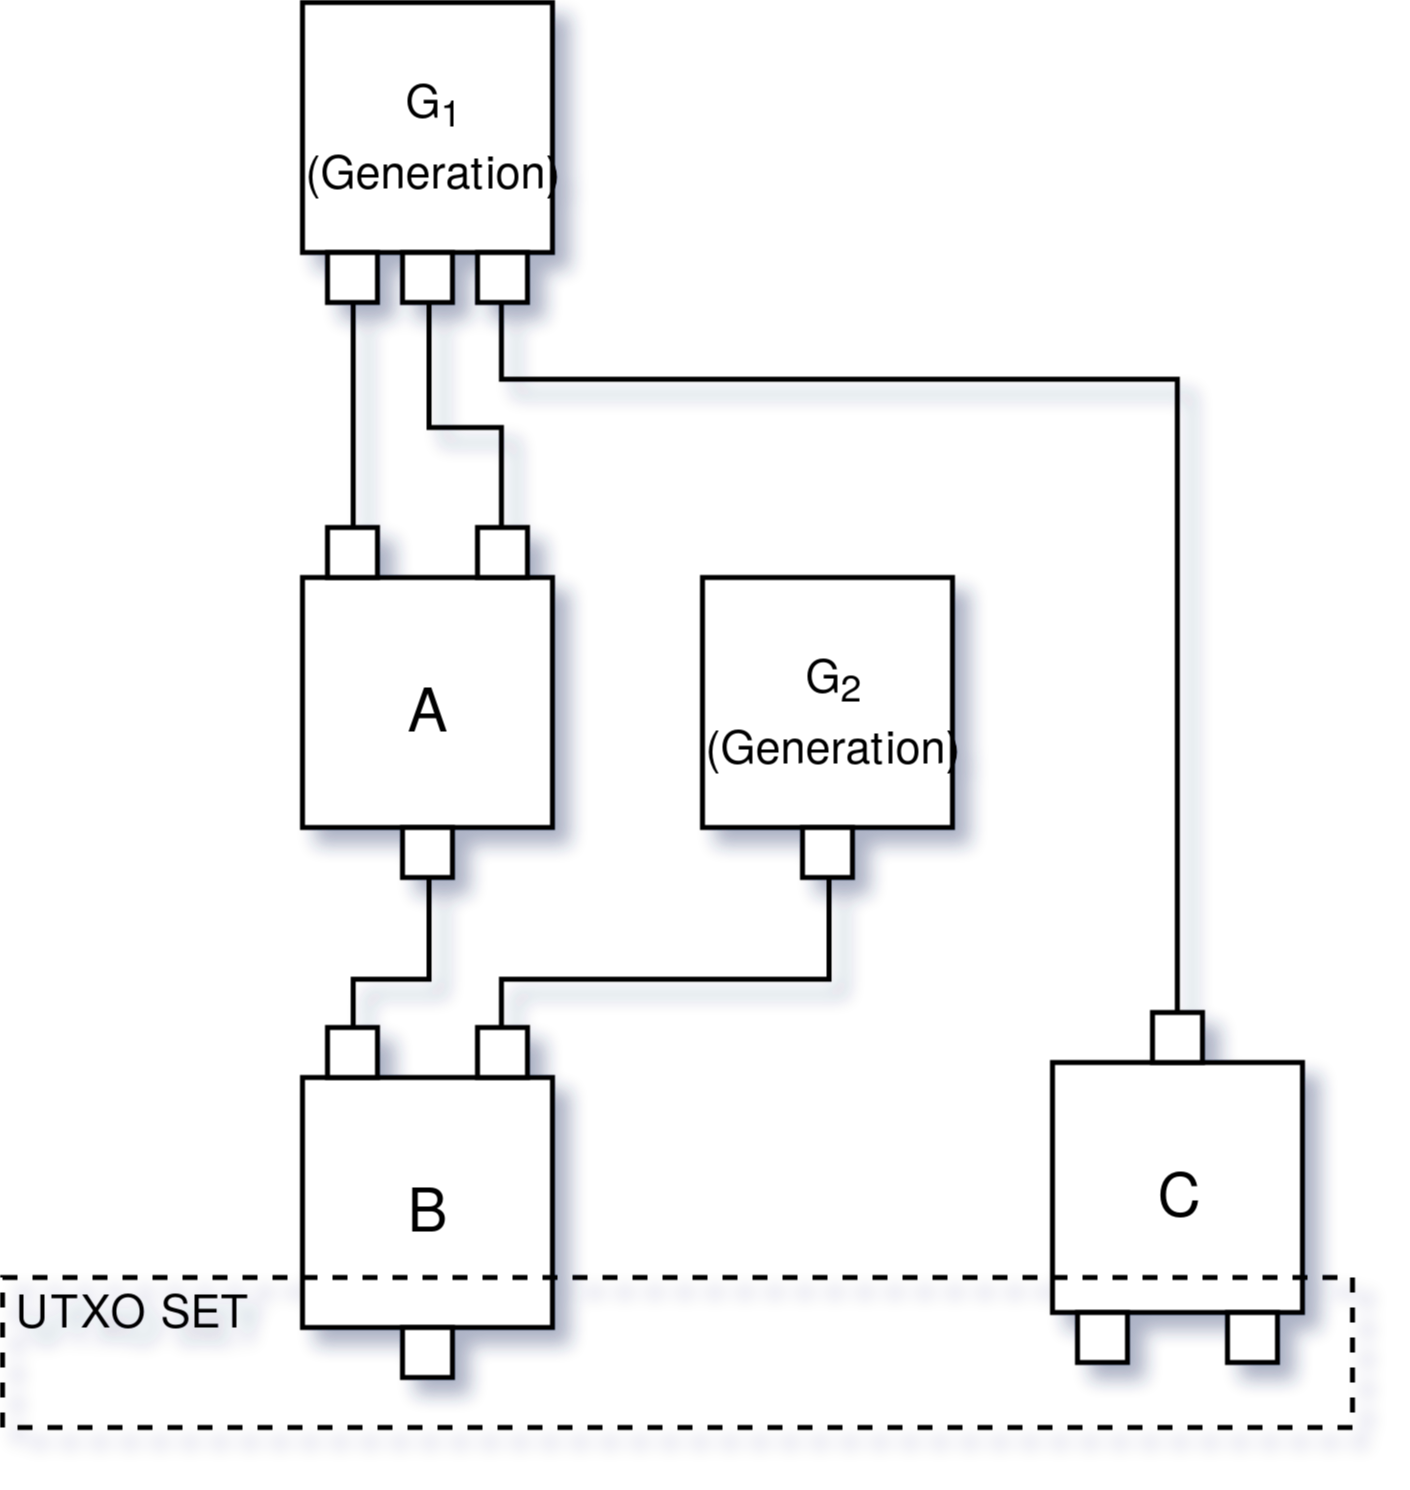

The diagram above was exported from draw.io. Its source (the exported page's mxGraphModel, read from the mxfile embedded in the PNG):
<mxGraphModel dx="374" dy="600" grid="1" gridSize="10" guides="1" tooltips="1" connect="1" arrows="1" fold="1" page="1" pageScale="1" pageWidth="827" pageHeight="1169" math="0" shadow="0">
  <root>
    <mxCell id="0" />
    <mxCell id="1" parent="0" />
    <mxCell id="2" value="A" style="rounded=0;whiteSpace=wrap;html=1;" vertex="1" parent="1">
      <mxGeometry x="100" y="310" width="50" height="50" as="geometry" />
    </mxCell>
    <mxCell id="3" style="edgeStyle=orthogonalEdgeStyle;rounded=0;orthogonalLoop=1;jettySize=auto;html=1;exitX=0.5;exitY=0;exitDx=0;exitDy=0;endArrow=none;endFill=0;entryX=0.5;entryY=1;entryDx=0;entryDy=0;" edge="1" source="4" target="24" parent="1">
      <mxGeometry relative="1" as="geometry">
        <mxPoint x="110" y="230" as="targetPoint" />
        <Array as="points">
          <mxPoint x="110" y="220" />
          <mxPoint x="110" y="220" />
        </Array>
      </mxGeometry>
    </mxCell>
    <mxCell id="4" value="" style="rounded=0;whiteSpace=wrap;html=1;" vertex="1" parent="1">
      <mxGeometry x="105" y="300" width="10" height="10" as="geometry" />
    </mxCell>
    <mxCell id="5" style="edgeStyle=orthogonalEdgeStyle;rounded=0;orthogonalLoop=1;jettySize=auto;html=1;exitX=0.5;exitY=0;exitDx=0;exitDy=0;endArrow=none;endFill=0;entryX=0.5;entryY=1;entryDx=0;entryDy=0;" edge="1" source="6" target="25" parent="1">
      <mxGeometry relative="1" as="geometry">
        <mxPoint x="140" y="230" as="targetPoint" />
        <Array as="points">
          <mxPoint x="140" y="280" />
          <mxPoint x="125" y="280" />
        </Array>
      </mxGeometry>
    </mxCell>
    <mxCell id="6" value="" style="rounded=0;whiteSpace=wrap;html=1;" vertex="1" parent="1">
      <mxGeometry x="135" y="300" width="10" height="10" as="geometry" />
    </mxCell>
    <mxCell id="7" style="edgeStyle=orthogonalEdgeStyle;rounded=0;orthogonalLoop=1;jettySize=auto;html=1;exitX=0.5;exitY=1;exitDx=0;exitDy=0;entryX=0.5;entryY=0;entryDx=0;entryDy=0;endArrow=none;endFill=0;" edge="1" source="8" target="10" parent="1">
      <mxGeometry relative="1" as="geometry">
        <Array as="points">
          <mxPoint x="125" y="390" />
          <mxPoint x="110" y="390" />
        </Array>
      </mxGeometry>
    </mxCell>
    <mxCell id="8" value="" style="rounded=0;whiteSpace=wrap;html=1;" vertex="1" parent="1">
      <mxGeometry x="120" y="360" width="10" height="10" as="geometry" />
    </mxCell>
    <mxCell id="9" value="B" style="rounded=0;whiteSpace=wrap;html=1;" vertex="1" parent="1">
      <mxGeometry x="100" y="410" width="50" height="50" as="geometry" />
    </mxCell>
    <mxCell id="10" value="" style="rounded=0;whiteSpace=wrap;html=1;" vertex="1" parent="1">
      <mxGeometry x="105" y="400" width="10" height="10" as="geometry" />
    </mxCell>
    <mxCell id="11" value="" style="rounded=0;whiteSpace=wrap;html=1;" vertex="1" parent="1">
      <mxGeometry x="120" y="460" width="10" height="10" as="geometry" />
    </mxCell>
    <mxCell id="12" value="" style="rounded=0;whiteSpace=wrap;html=1;" vertex="1" parent="1">
      <mxGeometry x="135" y="400" width="10" height="10" as="geometry" />
    </mxCell>
    <mxCell id="13" value="&lt;div style=&quot;font-size: 9px&quot;&gt;G&lt;sub&gt;2&lt;/sub&gt;&lt;/div&gt;&lt;div style=&quot;font-size: 9px&quot;&gt;(Generation)&lt;/div&gt;" style="rounded=0;whiteSpace=wrap;html=1;fontSize=9;" vertex="1" parent="1">
      <mxGeometry x="180" y="310" width="50" height="50" as="geometry" />
    </mxCell>
    <mxCell id="14" style="edgeStyle=orthogonalEdgeStyle;rounded=0;orthogonalLoop=1;jettySize=auto;html=1;exitX=0.5;exitY=1;exitDx=0;exitDy=0;entryX=0.5;entryY=0;entryDx=0;entryDy=0;endArrow=none;endFill=0;" edge="1" source="15" target="12" parent="1">
      <mxGeometry relative="1" as="geometry">
        <Array as="points">
          <mxPoint x="205" y="390" />
          <mxPoint x="140" y="390" />
        </Array>
      </mxGeometry>
    </mxCell>
    <mxCell id="15" value="" style="rounded=0;whiteSpace=wrap;html=1;" vertex="1" parent="1">
      <mxGeometry x="200" y="360" width="10" height="10" as="geometry" />
    </mxCell>
    <mxCell id="16" value="C" style="rounded=0;whiteSpace=wrap;html=1;" vertex="1" parent="1">
      <mxGeometry x="250" y="407" width="50" height="50" as="geometry" />
    </mxCell>
    <mxCell id="17" value="" style="rounded=0;whiteSpace=wrap;html=1;" vertex="1" parent="1">
      <mxGeometry x="255" y="457" width="10" height="10" as="geometry" />
    </mxCell>
    <mxCell id="18" style="edgeStyle=orthogonalEdgeStyle;rounded=0;orthogonalLoop=1;jettySize=auto;html=1;exitX=0.5;exitY=0;exitDx=0;exitDy=0;endArrow=none;endFill=0;fontSize=9;entryX=0.5;entryY=1;entryDx=0;entryDy=0;" edge="1" source="19" target="26" parent="1">
      <mxGeometry relative="1" as="geometry">
        <mxPoint x="275" y="230" as="targetPoint" />
        <Array as="points">
          <mxPoint x="275" y="270" />
          <mxPoint x="140" y="270" />
        </Array>
      </mxGeometry>
    </mxCell>
    <mxCell id="19" value="" style="rounded=0;whiteSpace=wrap;html=1;" vertex="1" parent="1">
      <mxGeometry x="270" y="397" width="10" height="10" as="geometry" />
    </mxCell>
    <mxCell id="20" value="" style="rounded=0;whiteSpace=wrap;html=1;" vertex="1" parent="1">
      <mxGeometry x="285" y="457" width="10" height="10" as="geometry" />
    </mxCell>
    <mxCell id="21" value="" style="rounded=0;whiteSpace=wrap;html=1;fontSize=9;fillColor=none;dashed=1;" vertex="1" parent="1">
      <mxGeometry x="40" y="450" width="270" height="30" as="geometry" />
    </mxCell>
    <mxCell id="22" value="UTXO SET" style="text;html=1;strokeColor=none;fillColor=none;align=center;verticalAlign=middle;whiteSpace=wrap;rounded=0;dashed=1;fontSize=9;" vertex="1" parent="1">
      <mxGeometry x="40" y="450" width="50" height="10" as="geometry" />
    </mxCell>
    <mxCell id="23" value="&lt;div style=&quot;font-size: 9px&quot;&gt;G&lt;sub&gt;1&lt;/sub&gt;&lt;/div&gt;&lt;div style=&quot;font-size: 9px&quot;&gt;(Generation)&lt;/div&gt;" style="rounded=0;whiteSpace=wrap;html=1;fontSize=9;" vertex="1" parent="1">
      <mxGeometry x="100" y="195" width="50" height="50" as="geometry" />
    </mxCell>
    <mxCell id="24" value="" style="rounded=0;whiteSpace=wrap;html=1;" vertex="1" parent="1">
      <mxGeometry x="105" y="245" width="10" height="10" as="geometry" />
    </mxCell>
    <mxCell id="25" value="" style="rounded=0;whiteSpace=wrap;html=1;" vertex="1" parent="1">
      <mxGeometry x="120" y="245" width="10" height="10" as="geometry" />
    </mxCell>
    <mxCell id="26" value="" style="rounded=0;whiteSpace=wrap;html=1;" vertex="1" parent="1">
      <mxGeometry x="135" y="245" width="10" height="10" as="geometry" />
    </mxCell>
  </root>
</mxGraphModel>